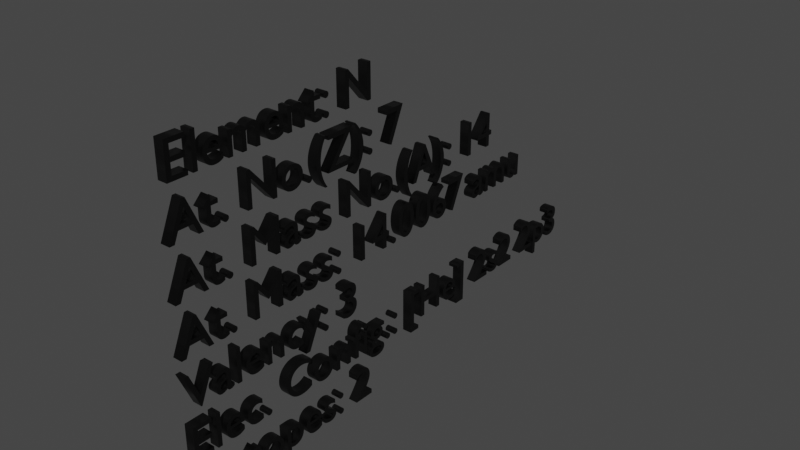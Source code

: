 # Source: N_Text.blend  (saved by Blender 2.83.19; exported with 4.5.12 LTS)
import bpy
from mathutils import Matrix  # noqa: F401  (used for matrix-valued properties, if any)

bpy.ops.wm.read_factory_settings(use_empty=True)
scene = bpy.context.scene
scene.name = 'Scene'

# ---- collections
col_collection = bpy.data.collections.new('Collection'); scene.collection.children.link(col_collection)

# ---- materials (node trees are filled in below, after node groups)
mat_material = bpy.data.materials.new('Material')
mat_material.alpha_threshold = 0.0
mat_material.use_transparent_shadow = False
mat_material.line_color = (0.0, 0.0, 0.0, 1.0)

# ---- material node trees
mat_material.use_nodes = True; mat_material.node_tree.nodes.clear()
_N = mat_material.node_tree.nodes; _L = mat_material.node_tree.links
n0 = _N.new('ShaderNodeOutputMaterial'); n0.name = 'Material Output'; n0.location = (300, 300)
n1 = _N.new('ShaderNodeBsdfPrincipled'); n1.name = 'Principled BSDF'; n1.location = (10, 300)
n1.distribution = 'GGX'
n1.subsurface_method = 'BURLEY'
n1.inputs[0].default_value = (0.0, 0.0, 0.0, 1.0)
n1.inputs[2].default_value = 0.4
n1.inputs[3].default_value = 1.45
n1.inputs[27].default_value = (0.0, 0.0, 0.0, 1.0)
n1.inputs[28].default_value = 1.0
_L.new(n1.outputs[0], n0.inputs[0])
n0.is_active_output = True

# ---- world
world_world = bpy.data.worlds.new('World'); scene.world = world_world
world_world.use_nodes = True; world_world.node_tree.nodes.clear()
_N = world_world.node_tree.nodes; _L = world_world.node_tree.links
n0 = _N.new('ShaderNodeOutputWorld'); n0.name = 'World Output'; n0.location = (300, 300)
n1 = _N.new('ShaderNodeBackground'); n1.name = 'Background'; n1.location = (10, 300)
n1.inputs[0].default_value = (0.05088, 0.05088, 0.05088, 1.0)
_L.new(n1.outputs[0], n0.inputs[0])
n0.is_active_output = True
world_world.color = (0.05088, 0.05088, 0.05088)
world_world.use_sun_shadow = False
world_world.sun_shadow_jitter_overblur = 0.0

# ---- curves / text
txt_text = bpy.data.curves.new('Text', 'FONT')
txt_text.dimensions = '2D'
txt_text.body = 'Element: N\nAt. No.(Z): 7\nAt. Mass No.(A): 14\nAt. Mass: 14.0067 amu\nValency: 3\nElec. Config.: [He] 2s2 2p3\nIsotopes: 2'
txt_text.materials.append(mat_material)
txt_text.use_path_clamp = True
txt_text.extrude = 0.1

# ---- objects
ob_text = bpy.data.objects.new('Text', txt_text)

# ---- transforms, parenting, visibility, modifiers, constraints
ob_text.location = (0.0, 0.0, 0.0)
ob_text.rotation_euler = (1.571, -0.0, 1.571)
ob_text.lineart.crease_threshold = 0.0

# ---- collection membership
col_collection.objects.link(ob_text)

# ---- scene / render settings (as saved in the file)
scene.frame_start = 1; scene.frame_end = 250; scene.frame_set(1)
scene.render.engine = 'BLENDER_EEVEE_NEXT'
scene.cycles.use_denoising = False
scene.cycles.samples = 128
scene.cycles.sampling_pattern = 'TABULATED_SOBOL'
scene.cycles.use_adaptive_sampling = False
scene.cycles.use_light_tree = False
scene.view_settings.view_transform = 'Filmic'
bpy.context.view_layer.update()

# ---- added for rendering (the .blend has no active camera and no usable light): camera, sun
cam_auto = bpy.data.cameras.new('AutoCamera')
cam_auto.lens = 50.0
cam_auto.sensor_width = 36.0
cam_auto.clip_end = 1000.0
ob_auto_camera = bpy.data.objects.new('AutoCamera', cam_auto)
scene.collection.objects.link(ob_auto_camera)
ob_auto_camera.location = (11.8201, -8.81207, 6.68205)
ob_auto_camera.rotation_euler = (1.09748, -7.21219e-08, 0.694738)
scene.camera = ob_auto_camera
light_auto_sun = bpy.data.lights.new('AutoSun', 'SUN')
light_auto_sun.energy = 3.0
light_auto_sun.angle = 0.0523599
ob_auto_sun = bpy.data.objects.new('AutoSun', light_auto_sun)
scene.collection.objects.link(ob_auto_sun)
ob_auto_sun.rotation_euler = (0.872665, 0.174533, 0.523599)
bpy.context.view_layer.update()
